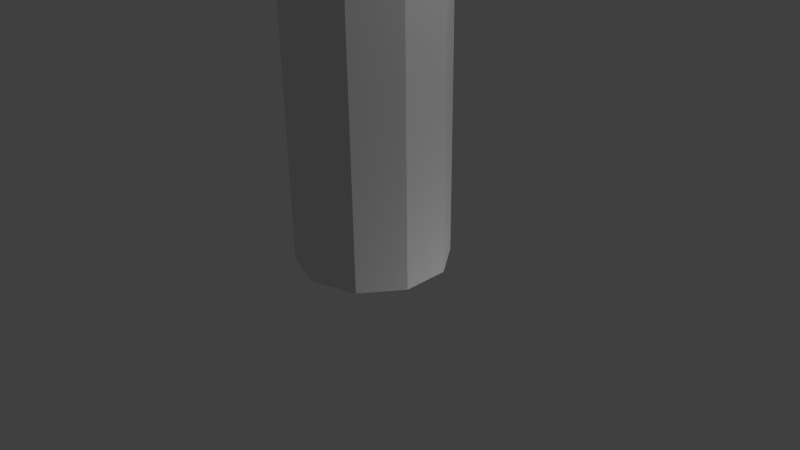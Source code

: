 # Source: rope.blend  (saved by Blender 2.76.0; exported with 4.5.12 LTS)
import bpy
from mathutils import Matrix  # noqa: F401  (used for matrix-valued properties, if any)

bpy.ops.wm.read_factory_settings(use_empty=True)
scene = bpy.context.scene
scene.name = 'Scene'

# ---- collections
col_collection_1 = bpy.data.collections.new('Collection 1'); scene.collection.children.link(col_collection_1)

# ---- world
world_world = bpy.data.worlds.new('World'); scene.world = world_world
world_world.color = (0.05088, 0.05088, 0.05088)
world_world.use_sun_shadow = False
world_world.sun_shadow_jitter_overblur = 0.0
world_world.cycles.sampling_method = 'MANUAL'
world_world.cycles.sample_map_resolution = 256

# ---- cameras
cam_camera = bpy.data.cameras.new('Camera')
cam_camera.clip_end = 100.0
cam_camera.lens = 35.0
cam_camera.sensor_width = 32.0
cam_camera.sensor_height = 18.0
cam_camera.ortho_scale = 7.314
cam_camera.dof.focus_distance = 0.0
cam_camera.dof.aperture_fstop = 128.0

# ---- lights
light_lamp_002 = bpy.data.lights.new('Lamp.002', 'POINT')
light_lamp_002.transmission_factor = 0.0
light_lamp_002.cutoff_distance = 30.0
light_lamp_002.energy = 100.0
light_lamp_002.shadow_buffer_clip_start = 1.001
light_lamp_002.shadow_soft_size = 0.1
light_lamp_002.shadow_maximum_resolution = 0.006
light_lamp_002.use_absolute_resolution = True
light_lamp_002.cycles.use_multiple_importance_sampling = False
light_lamp_001 = bpy.data.lights.new('Lamp.001', 'POINT')
light_lamp_001.transmission_factor = 0.0
light_lamp_001.cutoff_distance = 30.0
light_lamp_001.energy = 100.0
light_lamp_001.shadow_buffer_clip_start = 1.001
light_lamp_001.shadow_soft_size = 0.1
light_lamp_001.shadow_maximum_resolution = 0.006
light_lamp_001.use_absolute_resolution = True
light_lamp_001.cycles.use_multiple_importance_sampling = False
light_lamp = bpy.data.lights.new('Lamp', 'POINT')
light_lamp.transmission_factor = 0.0
light_lamp.cutoff_distance = 30.0
light_lamp.energy = 100.0
light_lamp.shadow_buffer_clip_start = 1.001
light_lamp.shadow_soft_size = 0.1
light_lamp.shadow_maximum_resolution = 0.006
light_lamp.use_absolute_resolution = True
light_lamp.cycles.use_multiple_importance_sampling = False

# ---- meshes
me_cube = bpy.data.meshes.new('Cube')
me_cube.from_pydata([(0.0, 1.0, 0.0), (-0.5878, 0.809, 0.0), (-0.9511, 0.309, 0.0), (-0.9511, -0.309, 0.0), (-0.5878, -0.809, 0.0), (8.742e-08, -1.0, 0.0), (0.5878, -0.809, 0.0), (0.9511, -0.309, 0.0), (0.9511, 0.309, 0.0), (0.5878, 0.809, 0.0), (0.0, 1.0, 40.0), (-0.5878, 0.809, 40.0), (-0.9511, 0.309, 40.0), (-0.9511, -0.309, 40.0), (-0.5878, -0.809, 40.0), (8.742e-08, -1.0, 40.0), (0.5878, -0.809, 40.0), (0.9511, -0.309, 40.0), (0.9511, 0.309, 40.0), (0.5878, 0.809, 40.0)], [], [(5, 15, 14, 4), (2, 12, 11, 1), (9, 19, 18, 8), (6, 16, 15, 5), (3, 13, 12, 2), (0, 10, 19, 9), (7, 17, 16, 6), (4, 14, 13, 3), (1, 11, 10, 0), (8, 18, 17, 7), (11, 12, 13, 14, 15, 16, 17, 18, 19, 10), (1, 0, 9, 8, 7, 6, 5, 4, 3, 2)])
_uv = me_cube.uv_layers.new(name='UVMap')
_uv.uv.foreach_set('vector', [0.577, 0.6056, 0.1874, 0.8916, 0.1907, 0.9641, 0.5803, 0.6781, 0.5573, 0.1671, 0.1677, 0.4531, 0.1703, 0.5118, 0.5599, 0.2258, 0.173, 0.5705, 0.5626, 0.2844, 0.5599, 0.2258, 0.1703, 0.5118, 0.5744, 0.5469, 0.1848, 0.8329, 0.1874, 0.8916, 0.577, 0.6056, 0.554, 0.09454, 0.1644, 0.3806, 0.1677, 0.4531, 0.5573, 0.1671, 0.1762, 0.643, 0.5658, 0.357, 0.5626, 0.2844, 0.173, 0.5705, 0.1815, 0.7604, 0.5711, 0.4744, 0.5685, 0.4157, 0.1789, 0.7017, 0.5514, 0.03586, 0.1617, 0.3219, 0.1644, 0.3806, 0.554, 0.09454, 0.1789, 0.7017, 0.5685, 0.4157, 0.5658, 0.357, 0.1762, 0.643, 0.1848, 0.8329, 0.5744, 0.5469, 0.5711, 0.4744, 0.1815, 0.7604, 0.871, 0.1, 0.9507, 0.09523, 1.0, 0.08273, 1.0, 0.06727, 0.9507, 0.05477, 0.871, 0.05, 0.7913, 0.05477, 0.7421, 0.06727, 0.7421, 0.08273, 0.7913, 0.09523, 0.871, 0.05, 0.9507, 0.04523, 1.0, 0.03273, 1.0, 0.01727, 0.9507, 0.004775, 0.871, 0.0, 0.7913, 0.004775, 0.7421, 0.01727, 0.7421, 0.03273, 0.7913, 0.04523])
me_cube.materials.append(None)
me_cube.use_remesh_preserve_volume = False
me_cube.use_remesh_preserve_attributes = False
me_cube.use_mirror_vertex_groups = False
me_cube.update()

# ---- objects
ob_lamp_002 = bpy.data.objects.new('Lamp.002', light_lamp_002)
ob_lamp_001 = bpy.data.objects.new('Lamp.001', light_lamp_001)
ob_cube = bpy.data.objects.new('Cube', me_cube)
ob_lamp = bpy.data.objects.new('Lamp', light_lamp)
ob_camera = bpy.data.objects.new('Camera', cam_camera)

# ---- transforms, parenting, visibility, modifiers, constraints
ob_lamp_002.location = (4.076, 1.005, 43.6)
ob_lamp_002.rotation_euler = (0.6503, 0.05522, 1.866)
ob_lamp_002.lock_rotations_4d = False
ob_lamp_002.empty_display_type = 'ARROWS'
ob_lamp_002.color = (0.0, 0.0, 0.0, 0.0)
ob_lamp_002.lineart.crease_threshold = 0.0
ob_lamp_001.location = (4.076, 1.005, -1.28)
ob_lamp_001.rotation_euler = (0.6503, 0.05522, 1.866)
ob_lamp_001.lock_rotations_4d = False
ob_lamp_001.empty_display_type = 'ARROWS'
ob_lamp_001.color = (0.0, 0.0, 0.0, 0.0)
ob_lamp_001.lineart.crease_threshold = 0.0
ob_cube.location = (0.0, 0.0, 0.0)
ob_cube.lock_rotations_4d = False
ob_cube.empty_display_type = 'ARROWS'
ob_cube.lineart.crease_threshold = 0.0
ob_lamp.location = (4.076, 1.005, 5.904)
ob_lamp.rotation_euler = (0.6503, 0.05522, 1.866)
ob_lamp.lock_rotations_4d = False
ob_lamp.empty_display_type = 'ARROWS'
ob_lamp.color = (0.0, 0.0, 0.0, 0.0)
ob_lamp.lineart.crease_threshold = 0.0
ob_camera.location = (7.481, -6.508, 5.344)
ob_camera.rotation_euler = (1.109, 0.01082, 0.8149)
ob_camera.lock_rotations_4d = False
ob_camera.empty_display_type = 'ARROWS'
ob_camera.color = (0.0, 0.0, 0.0, 0.0)
ob_camera.display_type = 'WIRE'
ob_camera.lineart.crease_threshold = 0.0

# ---- collection membership
col_collection_1.objects.link(ob_lamp_002)
col_collection_1.objects.link(ob_lamp_001)
col_collection_1.objects.link(ob_cube)
col_collection_1.objects.link(ob_lamp)
col_collection_1.objects.link(ob_camera)

# ---- scene / render settings (as saved in the file)
scene.camera = ob_camera
scene.frame_start = 1; scene.frame_end = 250; scene.frame_set(1)
scene.render.engine = 'BLENDER_EEVEE_NEXT'
scene.render.resolution_percentage = 50
scene.render.dither_intensity = 0.0
scene.cycles.use_denoising = False
scene.cycles.samples = 10
scene.cycles.sampling_pattern = 'TABULATED_SOBOL'
scene.cycles.light_sampling_threshold = 0.0
scene.cycles.use_adaptive_sampling = False
scene.cycles.use_light_tree = False
scene.cycles.blur_glossy = 0.0
scene.cycles.pixel_filter_type = 'GAUSSIAN'
scene.cycles.sample_clamp_indirect = 0.0
scene.view_settings.view_transform = 'Standard'
bpy.context.view_layer.update()
